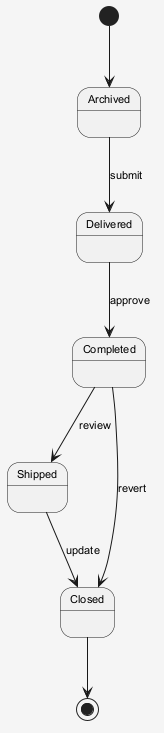

The diagram above was rendered by PlantUML. Its source (embedded in the PNG):
@startuml
skinparam shadowing false
skinparam backgroundColor #F5F5F5
skinparam defaultFontSize 11
[*] --> Archived
Archived --> Delivered : submit
Delivered --> Completed : approve
Completed --> Shipped : review
Shipped --> Closed : update
Completed --> Closed : revert
Closed --> [*]
@enduml